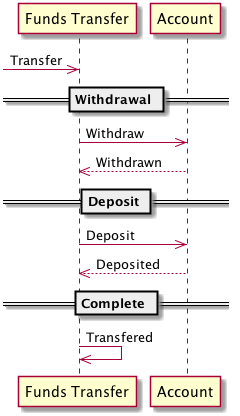

The diagram above was rendered by PlantUML. Its source (embedded in the PNG):
@startuml

participant "Funds Transfer" as FT
participant Account as Acct

->> FT : Transfer

== Withdrawal ==

FT ->> Acct : Withdraw

Acct -->> FT : Withdrawn

== Deposit ==

FT ->> Acct : Deposit

Acct -->> FT : Deposited

== Complete ==

FT ->> FT : Transfered

@enduml